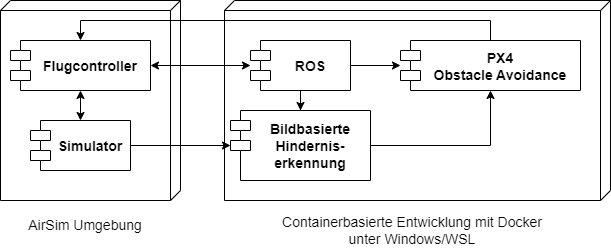

The diagram above was exported from draw.io. Its source (the exported page's mxGraphModel, read from the mxfile embedded in the PNG):
<mxGraphModel dx="1536" dy="940" grid="1" gridSize="10" guides="1" tooltips="1" connect="1" arrows="1" fold="1" page="1" pageScale="1" pageWidth="627" pageHeight="1000" math="0" shadow="0">
  <root>
    <mxCell id="0" />
    <mxCell id="1" parent="0" />
    <mxCell id="M44NIm4P5_Er5tGnKSJP-14" value="" style="verticalAlign=top;align=left;spacingTop=8;spacingLeft=2;spacingRight=12;shape=cube;size=10;direction=south;fontStyle=4;html=1;fontSize=14;" vertex="1" parent="1">
      <mxGeometry x="224" width="386" height="200" as="geometry" />
    </mxCell>
    <mxCell id="M44NIm4P5_Er5tGnKSJP-5" value="" style="verticalAlign=top;align=left;spacingTop=8;spacingLeft=2;spacingRight=12;shape=cube;size=10;direction=south;fontStyle=4;html=1;fontSize=14;" vertex="1" parent="1">
      <mxGeometry width="180" height="200" as="geometry" />
    </mxCell>
    <mxCell id="M44NIm4P5_Er5tGnKSJP-6" value="" style="edgeStyle=orthogonalEdgeStyle;rounded=0;orthogonalLoop=1;jettySize=auto;html=1;fontSize=14;startArrow=classic;startFill=1;" edge="1" parent="1" source="M44NIm4P5_Er5tGnKSJP-1" target="M44NIm4P5_Er5tGnKSJP-3">
      <mxGeometry relative="1" as="geometry" />
    </mxCell>
    <mxCell id="M44NIm4P5_Er5tGnKSJP-11" value="" style="edgeStyle=orthogonalEdgeStyle;rounded=0;orthogonalLoop=1;jettySize=auto;html=1;fontSize=14;startArrow=none;startFill=0;" edge="1" parent="1" source="M44NIm4P5_Er5tGnKSJP-1" target="M44NIm4P5_Er5tGnKSJP-2">
      <mxGeometry relative="1" as="geometry" />
    </mxCell>
    <mxCell id="M44NIm4P5_Er5tGnKSJP-1" value="Simulator" style="shape=module;align=left;spacingLeft=20;align=center;verticalAlign=middle;fontSize=14;fontStyle=1" vertex="1" parent="1">
      <mxGeometry x="30" y="120" width="100" height="50" as="geometry" />
    </mxCell>
    <mxCell id="M44NIm4P5_Er5tGnKSJP-10" style="edgeStyle=orthogonalEdgeStyle;rounded=0;orthogonalLoop=1;jettySize=auto;html=1;entryX=0.5;entryY=1;entryDx=0;entryDy=0;fontSize=14;startArrow=none;startFill=0;" edge="1" parent="1" source="M44NIm4P5_Er5tGnKSJP-2" target="M44NIm4P5_Er5tGnKSJP-8">
      <mxGeometry relative="1" as="geometry" />
    </mxCell>
    <mxCell id="M44NIm4P5_Er5tGnKSJP-2" value="Bildbasierte&#10;Hindernis-&#10;erkennung" style="shape=module;align=left;spacingLeft=20;align=center;verticalAlign=middle;fontSize=14;fontStyle=1" vertex="1" parent="1">
      <mxGeometry x="230" y="110" width="140" height="70" as="geometry" />
    </mxCell>
    <mxCell id="M44NIm4P5_Er5tGnKSJP-7" value="" style="edgeStyle=orthogonalEdgeStyle;rounded=0;orthogonalLoop=1;jettySize=auto;html=1;fontSize=14;startArrow=classic;startFill=1;" edge="1" parent="1" source="M44NIm4P5_Er5tGnKSJP-3" target="M44NIm4P5_Er5tGnKSJP-4">
      <mxGeometry relative="1" as="geometry" />
    </mxCell>
    <mxCell id="M44NIm4P5_Er5tGnKSJP-3" value="Flugcontroller" style="shape=module;align=left;spacingLeft=20;align=center;verticalAlign=middle;fontSize=14;fontStyle=1" vertex="1" parent="1">
      <mxGeometry x="10" y="40" width="140" height="50" as="geometry" />
    </mxCell>
    <mxCell id="M44NIm4P5_Er5tGnKSJP-9" value="" style="edgeStyle=orthogonalEdgeStyle;rounded=0;orthogonalLoop=1;jettySize=auto;html=1;fontSize=14;startArrow=none;startFill=0;" edge="1" parent="1" source="M44NIm4P5_Er5tGnKSJP-4" target="M44NIm4P5_Er5tGnKSJP-8">
      <mxGeometry relative="1" as="geometry" />
    </mxCell>
    <mxCell id="M44NIm4P5_Er5tGnKSJP-12" value="" style="edgeStyle=orthogonalEdgeStyle;rounded=0;orthogonalLoop=1;jettySize=auto;html=1;fontSize=14;startArrow=none;startFill=0;" edge="1" parent="1" source="M44NIm4P5_Er5tGnKSJP-4" target="M44NIm4P5_Er5tGnKSJP-2">
      <mxGeometry relative="1" as="geometry" />
    </mxCell>
    <mxCell id="M44NIm4P5_Er5tGnKSJP-4" value="ROS" style="shape=module;align=left;spacingLeft=20;align=center;verticalAlign=middle;fontSize=14;fontStyle=1" vertex="1" parent="1">
      <mxGeometry x="250" y="40" width="100" height="50" as="geometry" />
    </mxCell>
    <mxCell id="M44NIm4P5_Er5tGnKSJP-13" style="edgeStyle=orthogonalEdgeStyle;rounded=0;orthogonalLoop=1;jettySize=auto;html=1;entryX=0.5;entryY=0;entryDx=0;entryDy=0;fontSize=14;startArrow=none;startFill=0;" edge="1" parent="1" source="M44NIm4P5_Er5tGnKSJP-8" target="M44NIm4P5_Er5tGnKSJP-3">
      <mxGeometry relative="1" as="geometry">
        <Array as="points">
          <mxPoint x="490" y="20" />
          <mxPoint x="80" y="20" />
        </Array>
      </mxGeometry>
    </mxCell>
    <mxCell id="M44NIm4P5_Er5tGnKSJP-8" value="PX4&#10;Obstacle Avoidance" style="shape=module;align=left;spacingLeft=20;align=center;verticalAlign=middle;fontSize=14;fontStyle=1" vertex="1" parent="1">
      <mxGeometry x="400" y="40" width="180" height="50" as="geometry" />
    </mxCell>
    <mxCell id="M44NIm4P5_Er5tGnKSJP-15" value="AirSim Umgebung" style="text;html=1;strokeColor=none;fillColor=none;align=center;verticalAlign=middle;whiteSpace=wrap;rounded=0;fontSize=14;" vertex="1" parent="1">
      <mxGeometry y="210" width="170" height="30" as="geometry" />
    </mxCell>
    <mxCell id="M44NIm4P5_Er5tGnKSJP-16" value="Containerbasierte Entwicklung mit&amp;nbsp;Docker&lt;br&gt;unter Windows/WSL" style="text;html=1;strokeColor=none;fillColor=none;align=center;verticalAlign=middle;whiteSpace=wrap;rounded=0;fontSize=14;" vertex="1" parent="1">
      <mxGeometry x="224" y="210" width="376" height="40" as="geometry" />
    </mxCell>
  </root>
</mxGraphModel>